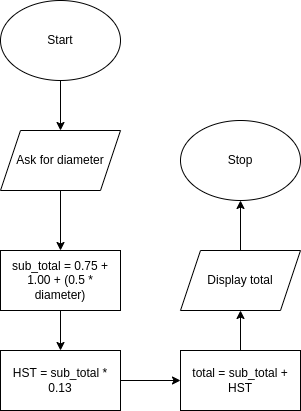

The diagram above was exported from draw.io. Its source (the exported page's mxGraphModel, read from the mxfile embedded in the PNG):
<mxGraphModel dx="1074" dy="660" grid="1" gridSize="10" guides="1" tooltips="1" connect="1" arrows="1" fold="1" page="1" pageScale="1" pageWidth="827" pageHeight="1169" math="0" shadow="0">
  <root>
    <mxCell id="0" />
    <mxCell id="1" parent="0" />
    <mxCell id="2" style="edgeStyle=none;html=1;entryX=0.5;entryY=0;entryDx=0;entryDy=0;" edge="1" parent="1" source="3" target="7">
      <mxGeometry relative="1" as="geometry" />
    </mxCell>
    <mxCell id="3" value="Start" style="ellipse;whiteSpace=wrap;html=1;" vertex="1" parent="1">
      <mxGeometry x="190" y="120" width="120" height="80" as="geometry" />
    </mxCell>
    <mxCell id="17" style="edgeStyle=none;html=1;" edge="1" parent="1" source="5" target="8">
      <mxGeometry relative="1" as="geometry" />
    </mxCell>
    <mxCell id="5" value="Display total" style="shape=parallelogram;perimeter=parallelogramPerimeter;whiteSpace=wrap;html=1;fixedSize=1;" vertex="1" parent="1">
      <mxGeometry x="370" y="370" width="120" height="60" as="geometry" />
    </mxCell>
    <mxCell id="13" style="edgeStyle=none;html=1;entryX=0.5;entryY=0;entryDx=0;entryDy=0;" edge="1" parent="1" source="7" target="10">
      <mxGeometry relative="1" as="geometry" />
    </mxCell>
    <mxCell id="7" value="Ask for diameter" style="shape=parallelogram;perimeter=parallelogramPerimeter;whiteSpace=wrap;html=1;fixedSize=1;" vertex="1" parent="1">
      <mxGeometry x="190" y="250" width="120" height="60" as="geometry" />
    </mxCell>
    <mxCell id="8" value="Stop" style="ellipse;whiteSpace=wrap;html=1;" vertex="1" parent="1">
      <mxGeometry x="370" y="240" width="120" height="80" as="geometry" />
    </mxCell>
    <mxCell id="14" style="edgeStyle=none;html=1;entryX=0.5;entryY=0;entryDx=0;entryDy=0;" edge="1" parent="1" source="10" target="11">
      <mxGeometry relative="1" as="geometry" />
    </mxCell>
    <mxCell id="10" value="sub_total = 0.75 + 1.00 + (0.5 * diameter)" style="rounded=0;whiteSpace=wrap;html=1;" vertex="1" parent="1">
      <mxGeometry x="190" y="370" width="120" height="60" as="geometry" />
    </mxCell>
    <mxCell id="15" style="edgeStyle=none;html=1;entryX=0;entryY=0.5;entryDx=0;entryDy=0;" edge="1" parent="1" source="11" target="12">
      <mxGeometry relative="1" as="geometry" />
    </mxCell>
    <mxCell id="11" value="HST = sub_total * 0.13" style="rounded=0;whiteSpace=wrap;html=1;" vertex="1" parent="1">
      <mxGeometry x="190" y="470" width="120" height="60" as="geometry" />
    </mxCell>
    <mxCell id="16" style="edgeStyle=none;html=1;entryX=0.5;entryY=1;entryDx=0;entryDy=0;" edge="1" parent="1" source="12" target="5">
      <mxGeometry relative="1" as="geometry" />
    </mxCell>
    <mxCell id="12" value="total = sub_total + HST" style="rounded=0;whiteSpace=wrap;html=1;" vertex="1" parent="1">
      <mxGeometry x="370" y="470" width="120" height="60" as="geometry" />
    </mxCell>
  </root>
</mxGraphModel>